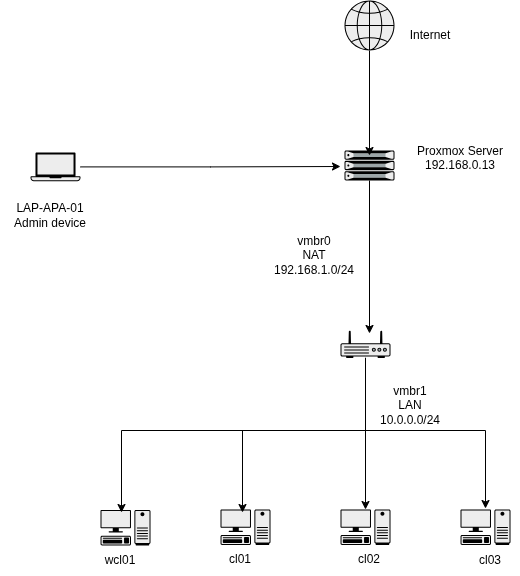

The diagram above was exported from draw.io. Its source (the exported page's mxGraphModel, read from the mxfile embedded in the PNG):
<mxGraphModel dx="1426" dy="864" grid="1" gridSize="10" guides="1" tooltips="1" connect="1" arrows="1" fold="1" page="1" pageScale="1" pageWidth="827" pageHeight="1169" math="0" shadow="0">
  <root>
    <mxCell id="0" />
    <mxCell id="1" parent="0" />
    <mxCell id="-Ler_DULaWgwS_vOBvSu-1" parent="1" style="fillColorStyles=neutralFill;neutralFill=#9DA6A8;shape=mxgraph.networks2.icon;aspect=fixed;fillColor=#EDEDED;strokeColor=#000000;gradientColor=#5B6163;network2IconShadow=1;network2bgFillColor=none;labelPosition=center;verticalLabelPosition=bottom;align=center;verticalAlign=top;network2Icon=mxgraph.networks2.server;network2IconW=1.0001;network2IconH=0.5812;movable=1;resizable=1;rotatable=1;deletable=1;editable=1;locked=0;connectable=1;" value="" vertex="1">
      <mxGeometry height="30" width="50" x="364" y="160" as="geometry" />
    </mxCell>
    <mxCell id="-Ler_DULaWgwS_vOBvSu-2" parent="1" style="text;html=1;whiteSpace=wrap;strokeColor=none;fillColor=none;align=center;verticalAlign=middle;rounded=0;autosize=1;resizable=0;" value="Proxmox Server&lt;div&gt;192.168.0.13&lt;/div&gt;&lt;div&gt;&lt;br&gt;&lt;/div&gt;" vertex="1">
      <mxGeometry height="60" width="110" x="425" y="145" as="geometry" />
    </mxCell>
    <mxCell id="-Ler_DULaWgwS_vOBvSu-3" parent="1" style="shape=mxgraph.networks2.icon;aspect=fixed;fillColor=#EDEDED;strokeColor=#000000;gradientColor=#5B6163;network2IconShadow=1;network2bgFillColor=none;labelPosition=center;verticalLabelPosition=bottom;align=center;verticalAlign=top;network2Icon=mxgraph.networks2.laptop;network2IconW=1;network2IconH=0.5734;" value="" vertex="1">
      <mxGeometry height="28.67" width="50" x="50" y="162" as="geometry" />
    </mxCell>
    <mxCell id="-Ler_DULaWgwS_vOBvSu-4" parent="1" style="text;html=1;whiteSpace=wrap;strokeColor=none;fillColor=none;align=center;verticalAlign=middle;rounded=0;autosize=1;resizable=0;" value="LAP-APA-01&lt;div&gt;Admin device&lt;/div&gt;" vertex="1">
      <mxGeometry height="40" width="100" x="20" y="205" as="geometry" />
    </mxCell>
    <mxCell id="-Ler_DULaWgwS_vOBvSu-5" edge="1" parent="1" source="-Ler_DULaWgwS_vOBvSu-3" style="edgeStyle=orthogonalEdgeStyle;rounded=0;orthogonalLoop=1;jettySize=auto;html=1;">
      <mxGeometry relative="1" as="geometry">
        <mxPoint x="360" y="176" as="targetPoint" />
      </mxGeometry>
    </mxCell>
    <mxCell id="fS7B-F90lsgbwMUNmpSs-1" parent="1" style="shape=mxgraph.networks2.icon;aspect=fixed;fillColor=#EDEDED;strokeColor=#000000;gradientColor=#5B6163;network2IconShadow=1;network2bgFillColor=none;labelPosition=center;verticalLabelPosition=bottom;align=center;verticalAlign=top;network2Icon=mxgraph.networks2.pc;network2IconYOffset=-0.0593;network2IconW=0.9999;network2IconH=0.7096;" value="" vertex="1">
      <mxGeometry height="35.480000000000004" width="49.995" x="120" y="519.52" as="geometry" />
    </mxCell>
    <mxCell id="fS7B-F90lsgbwMUNmpSs-3" parent="1" style="text;html=1;whiteSpace=wrap;strokeColor=none;fillColor=none;align=center;verticalAlign=middle;rounded=0;" value="wcl01" vertex="1">
      <mxGeometry height="30" width="60" x="110" y="555" as="geometry" />
    </mxCell>
    <mxCell id="fS7B-F90lsgbwMUNmpSs-4" parent="1" style="shape=mxgraph.networks2.icon;aspect=fixed;fillColor=#EDEDED;strokeColor=#000000;gradientColor=#5B6163;network2IconShadow=1;network2bgFillColor=none;labelPosition=center;verticalLabelPosition=bottom;align=center;verticalAlign=top;network2Icon=mxgraph.networks2.globe;network2IconW=1;network2IconH=1;" value="" vertex="1">
      <mxGeometry height="50" width="50" x="364" y="10" as="geometry" />
    </mxCell>
    <mxCell id="fS7B-F90lsgbwMUNmpSs-5" edge="1" parent="1" source="fS7B-F90lsgbwMUNmpSs-4" style="edgeStyle=orthogonalEdgeStyle;rounded=0;orthogonalLoop=1;jettySize=auto;html=1;entryX=0.5;entryY=0.167;entryDx=0;entryDy=0;entryPerimeter=0;" target="-Ler_DULaWgwS_vOBvSu-1">
      <mxGeometry relative="1" as="geometry" />
    </mxCell>
    <mxCell id="fS7B-F90lsgbwMUNmpSs-7" parent="1" style="text;html=1;whiteSpace=wrap;strokeColor=none;fillColor=none;align=center;verticalAlign=middle;rounded=0;" value="Internet" vertex="1">
      <mxGeometry height="30" width="60" x="420" y="30" as="geometry" />
    </mxCell>
    <mxCell id="hMCHA4W4w1-oRcKJGupq-1" parent="1" style="shape=mxgraph.networks2.icon;aspect=fixed;fillColor=#EDEDED;strokeColor=#000000;gradientColor=#5B6163;network2IconShadow=1;network2bgFillColor=none;labelPosition=center;verticalLabelPosition=bottom;align=center;verticalAlign=top;network2Icon=mxgraph.networks2.pc;network2IconYOffset=-0.0593;network2IconW=0.9999;network2IconH=0.7096;" value="" vertex="1">
      <mxGeometry height="35.480000000000004" width="49.995" x="240" y="519" as="geometry" />
    </mxCell>
    <mxCell id="hMCHA4W4w1-oRcKJGupq-2" parent="1" style="text;html=1;whiteSpace=wrap;strokeColor=none;fillColor=none;align=center;verticalAlign=middle;rounded=0;" value="cl01" vertex="1">
      <mxGeometry height="30" width="60" x="230" y="554.48" as="geometry" />
    </mxCell>
    <mxCell id="hMCHA4W4w1-oRcKJGupq-3" parent="1" style="shape=mxgraph.networks2.icon;aspect=fixed;fillColor=#EDEDED;strokeColor=#000000;gradientColor=#5B6163;network2IconShadow=1;network2bgFillColor=none;labelPosition=center;verticalLabelPosition=bottom;align=center;verticalAlign=top;network2Icon=mxgraph.networks2.pc;network2IconYOffset=-0.0593;network2IconW=0.9999;network2IconH=0.7096;" value="" vertex="1">
      <mxGeometry height="35.480000000000004" width="49.995" x="360" y="519" as="geometry" />
    </mxCell>
    <mxCell id="hMCHA4W4w1-oRcKJGupq-4" parent="1" style="text;html=1;whiteSpace=wrap;strokeColor=none;fillColor=none;align=center;verticalAlign=middle;rounded=0;" value="cl02" vertex="1">
      <mxGeometry height="30" width="60" x="359" y="554.48" as="geometry" />
    </mxCell>
    <mxCell id="hMCHA4W4w1-oRcKJGupq-5" parent="1" style="shape=mxgraph.networks2.icon;aspect=fixed;fillColor=#EDEDED;strokeColor=#000000;gradientColor=#5B6163;network2IconShadow=1;network2bgFillColor=none;labelPosition=center;verticalLabelPosition=bottom;align=center;verticalAlign=top;network2Icon=mxgraph.networks2.pc;network2IconYOffset=-0.0593;network2IconW=0.9999;network2IconH=0.7096;" value="" vertex="1">
      <mxGeometry height="35.480000000000004" width="49.995" x="480" y="519" as="geometry" />
    </mxCell>
    <mxCell id="hMCHA4W4w1-oRcKJGupq-6" parent="1" style="text;html=1;whiteSpace=wrap;strokeColor=none;fillColor=none;align=center;verticalAlign=middle;rounded=0;" value="cl03" vertex="1">
      <mxGeometry height="30" width="60" x="480" y="555" as="geometry" />
    </mxCell>
    <mxCell id="hMCHA4W4w1-oRcKJGupq-11" parent="1" style="text;html=1;whiteSpace=wrap;strokeColor=none;fillColor=none;align=center;verticalAlign=middle;rounded=0;" value="vmbr0&lt;div&gt;NAT&lt;div&gt;192.168.1.0/24&lt;/div&gt;&lt;/div&gt;" vertex="1">
      <mxGeometry height="30" width="60" x="304" y="250" as="geometry" />
    </mxCell>
    <mxCell id="eAts5g9ndihDUFmsnkul-1" parent="1" style="fillColorStyles=neutralFill;neutralFill=#9DA6A8;shape=mxgraph.networks2.icon;aspect=fixed;fillColor=#EDEDED;strokeColor=#000000;gradientColor=#5B6163;network2IconShadow=1;network2bgFillColor=none;labelPosition=center;verticalLabelPosition=bottom;align=center;verticalAlign=top;network2Icon=mxgraph.networks2.router;network2IconXOffset=0.0001;network2IconYOffset=-0.1142;network2IconW=1;network2IconH=0.5485;" value="" vertex="1">
      <mxGeometry height="27.425" width="50" x="360" y="340" as="geometry" />
    </mxCell>
    <mxCell id="eAts5g9ndihDUFmsnkul-2" edge="1" parent="1" source="-Ler_DULaWgwS_vOBvSu-1" style="edgeStyle=orthogonalEdgeStyle;rounded=0;orthogonalLoop=1;jettySize=auto;html=1;entryX=0.58;entryY=0.109;entryDx=0;entryDy=0;entryPerimeter=0;" target="eAts5g9ndihDUFmsnkul-1">
      <mxGeometry relative="1" as="geometry" />
    </mxCell>
    <mxCell id="eAts5g9ndihDUFmsnkul-3" edge="1" parent="1" source="eAts5g9ndihDUFmsnkul-1" style="edgeStyle=orthogonalEdgeStyle;rounded=0;orthogonalLoop=1;jettySize=auto;html=1;" target="hMCHA4W4w1-oRcKJGupq-3">
      <mxGeometry relative="1" as="geometry" />
    </mxCell>
    <mxCell id="eAts5g9ndihDUFmsnkul-4" edge="1" parent="1" source="eAts5g9ndihDUFmsnkul-1" style="edgeStyle=orthogonalEdgeStyle;rounded=0;orthogonalLoop=1;jettySize=auto;html=1;entryX=0.42;entryY=0.07;entryDx=0;entryDy=0;entryPerimeter=0;" target="fS7B-F90lsgbwMUNmpSs-1">
      <mxGeometry relative="1" as="geometry">
        <Array as="points">
          <mxPoint x="385" y="440" />
          <mxPoint x="141" y="440" />
        </Array>
      </mxGeometry>
    </mxCell>
    <mxCell id="eAts5g9ndihDUFmsnkul-5" edge="1" parent="1" source="eAts5g9ndihDUFmsnkul-1" style="edgeStyle=orthogonalEdgeStyle;rounded=0;orthogonalLoop=1;jettySize=auto;html=1;entryX=0.44;entryY=0.085;entryDx=0;entryDy=0;entryPerimeter=0;" target="hMCHA4W4w1-oRcKJGupq-1">
      <mxGeometry relative="1" as="geometry">
        <Array as="points">
          <mxPoint x="385" y="440" />
          <mxPoint x="262" y="440" />
        </Array>
      </mxGeometry>
    </mxCell>
    <mxCell id="eAts5g9ndihDUFmsnkul-6" edge="1" parent="1" source="eAts5g9ndihDUFmsnkul-1" style="edgeStyle=orthogonalEdgeStyle;rounded=0;orthogonalLoop=1;jettySize=auto;html=1;entryX=0.5;entryY=-0.028;entryDx=0;entryDy=0;entryPerimeter=0;" target="hMCHA4W4w1-oRcKJGupq-5">
      <mxGeometry relative="1" as="geometry">
        <Array as="points">
          <mxPoint x="385" y="440" />
          <mxPoint x="505" y="440" />
        </Array>
      </mxGeometry>
    </mxCell>
    <mxCell id="eAts5g9ndihDUFmsnkul-7" parent="1" style="text;html=1;whiteSpace=wrap;strokeColor=none;fillColor=none;align=center;verticalAlign=middle;rounded=0;" value="vmbr1&lt;div&gt;LAN&lt;div&gt;10.0.0.0/24&lt;/div&gt;&lt;/div&gt;" vertex="1">
      <mxGeometry height="30" width="60" x="400" y="400" as="geometry" />
    </mxCell>
  </root>
</mxGraphModel>